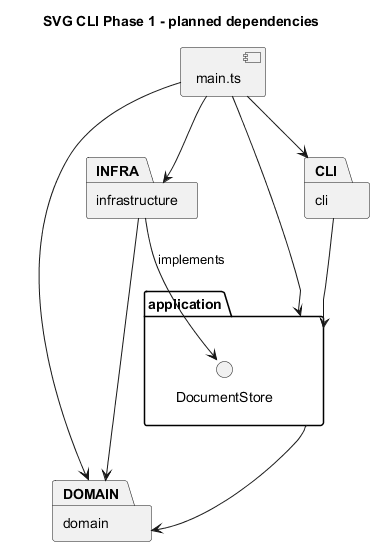

The diagram above was rendered by PlantUML. Its source (embedded in the PNG):
@startuml
 title SVG CLI Phase 1 - planned dependencies
 package "cli" as CLI
 package "application" as APP {
   interface DocumentStore
 }
 package "domain" as DOMAIN
 package "infrastructure" as INFRA
 component "main.ts" as MAIN
 CLI --> APP
 APP --> DOMAIN
 INFRA --> DocumentStore : implements
 INFRA --> DOMAIN
 MAIN --> CLI
 MAIN --> APP
 MAIN --> DOMAIN
 MAIN --> INFRA
@enduml